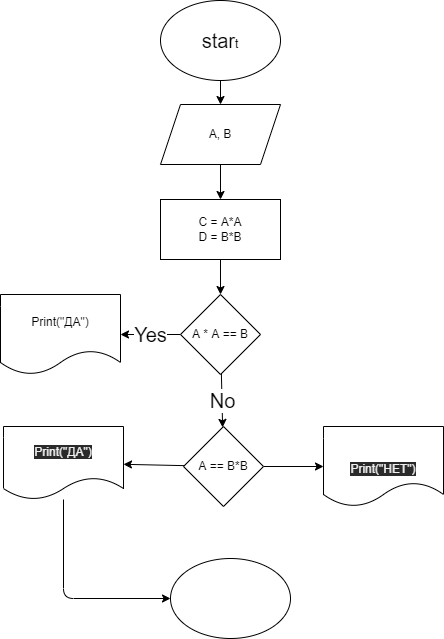

The diagram above was exported from draw.io. Its source (the exported page's mxGraphModel, read from the mxfile embedded in the PNG):
<mxGraphModel dx="1252" dy="533" grid="0" gridSize="10" guides="1" tooltips="1" connect="1" arrows="1" fold="1" page="0" pageScale="1" pageWidth="827" pageHeight="1169" math="0" shadow="0">
  <root>
    <mxCell id="0" />
    <mxCell id="1" parent="0" />
    <mxCell id="4" value="" style="edgeStyle=none;html=1;fontSize=20;" edge="1" parent="1" source="2" target="3">
      <mxGeometry relative="1" as="geometry" />
    </mxCell>
    <mxCell id="2" value="&lt;font style=&quot;font-size: 20px&quot;&gt;star&lt;/font&gt;t" style="ellipse;whiteSpace=wrap;html=1;" vertex="1" parent="1">
      <mxGeometry x="296" y="45" width="120" height="80" as="geometry" />
    </mxCell>
    <mxCell id="6" value="" style="edgeStyle=none;html=1;fontSize=20;" edge="1" parent="1" source="3" target="5">
      <mxGeometry relative="1" as="geometry" />
    </mxCell>
    <mxCell id="3" value="A, B" style="shape=parallelogram;perimeter=parallelogramPerimeter;whiteSpace=wrap;html=1;fixedSize=1;" vertex="1" parent="1">
      <mxGeometry x="296" y="149" width="120" height="60" as="geometry" />
    </mxCell>
    <mxCell id="8" value="" style="edgeStyle=none;html=1;fontSize=20;" edge="1" parent="1" source="5" target="7">
      <mxGeometry relative="1" as="geometry" />
    </mxCell>
    <mxCell id="5" value="C = A*A&lt;br&gt;D = B*B" style="whiteSpace=wrap;html=1;" vertex="1" parent="1">
      <mxGeometry x="296" y="244" width="120" height="60" as="geometry" />
    </mxCell>
    <mxCell id="10" value="Yes" style="edgeStyle=none;html=1;fontSize=20;" edge="1" parent="1" source="7" target="9">
      <mxGeometry relative="1" as="geometry" />
    </mxCell>
    <mxCell id="12" value="No" style="edgeStyle=none;html=1;fontSize=20;" edge="1" parent="1" source="7" target="11">
      <mxGeometry relative="1" as="geometry" />
    </mxCell>
    <mxCell id="7" value="A * A == B" style="rhombus;whiteSpace=wrap;html=1;" vertex="1" parent="1">
      <mxGeometry x="316" y="339" width="80" height="80" as="geometry" />
    </mxCell>
    <mxCell id="9" value="Print(&quot;ДА&quot;)" style="shape=document;whiteSpace=wrap;html=1;boundedLbl=1;" vertex="1" parent="1">
      <mxGeometry x="136" y="339" width="120" height="80" as="geometry" />
    </mxCell>
    <mxCell id="14" value="" style="edgeStyle=none;html=1;fontSize=20;" edge="1" parent="1" source="11" target="13">
      <mxGeometry relative="1" as="geometry" />
    </mxCell>
    <mxCell id="16" value="" style="edgeStyle=none;html=1;fontSize=20;" edge="1" parent="1" source="11" target="15">
      <mxGeometry relative="1" as="geometry" />
    </mxCell>
    <mxCell id="11" value="A == B*B" style="rhombus;whiteSpace=wrap;html=1;" vertex="1" parent="1">
      <mxGeometry x="319" y="471" width="80" height="80" as="geometry" />
    </mxCell>
    <mxCell id="19" style="edgeStyle=orthogonalEdgeStyle;html=1;fontSize=20;" edge="1" parent="1" source="13" target="17">
      <mxGeometry relative="1" as="geometry">
        <Array as="points">
          <mxPoint x="199" y="643" />
        </Array>
      </mxGeometry>
    </mxCell>
    <mxCell id="13" value="&#10;&#10;&lt;span style=&quot;color: rgb(240, 240, 240); font-family: helvetica; font-size: 12px; font-style: normal; font-weight: 400; letter-spacing: normal; text-align: center; text-indent: 0px; text-transform: none; word-spacing: 0px; background-color: rgb(42, 42, 42); display: inline; float: none;&quot;&gt;Print(&quot;ДА&quot;)&lt;/span&gt;&#10;&#10;" style="shape=document;whiteSpace=wrap;html=1;boundedLbl=1;" vertex="1" parent="1">
      <mxGeometry x="139" y="471" width="120" height="73" as="geometry" />
    </mxCell>
    <mxCell id="15" value="&lt;br&gt;&lt;br&gt;&lt;span style=&quot;color: rgb(240 , 240 , 240) ; font-family: &amp;#34;helvetica&amp;#34; ; font-size: 12px ; font-style: normal ; font-weight: 400 ; letter-spacing: normal ; text-align: center ; text-indent: 0px ; text-transform: none ; word-spacing: 0px ; background-color: rgb(42 , 42 , 42) ; display: inline ; float: none&quot;&gt;Print(&quot;НЕТ&quot;)&lt;/span&gt;&lt;br&gt;" style="shape=document;whiteSpace=wrap;html=1;boundedLbl=1;" vertex="1" parent="1">
      <mxGeometry x="459" y="471" width="120" height="80" as="geometry" />
    </mxCell>
    <mxCell id="17" value="" style="ellipse;whiteSpace=wrap;html=1;fontSize=20;" vertex="1" parent="1">
      <mxGeometry x="306" y="603" width="120" height="80" as="geometry" />
    </mxCell>
  </root>
</mxGraphModel>